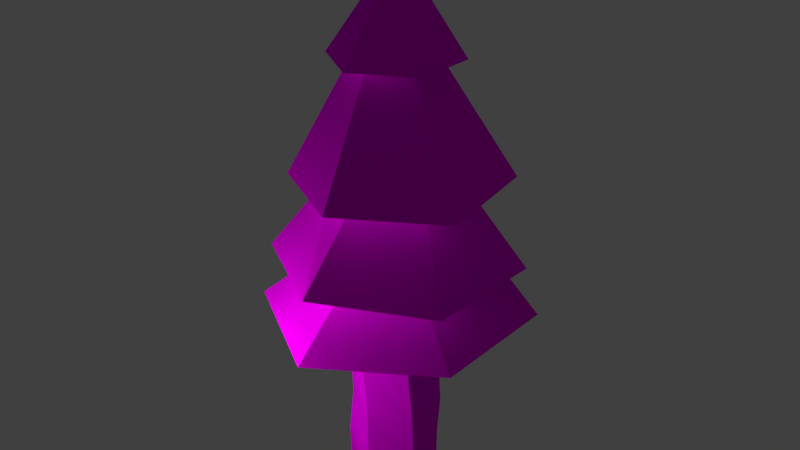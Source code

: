 # Source: Tree_01.blend  (saved by Blender 2.79.0; exported with 4.5.12 LTS)
import bpy
from mathutils import Matrix  # noqa: F401  (used for matrix-valued properties, if any)

bpy.ops.wm.read_factory_settings(use_empty=True)
scene = bpy.context.scene
scene.name = 'Scene'

# ---- collections
col_collection_1 = bpy.data.collections.new('Collection 1'); scene.collection.children.link(col_collection_1)

# ---- images (referenced by path relative to the original .blend; pixels are not part of the script)
import os
ASSET_DIR = os.environ.get("B2B_ASSET_DIR", "")  # directory of the original .blend (textures are referenced by path, not embedded)
HERE = os.path.dirname(os.path.abspath(__file__))  # packed textures are extracted next to this script under _unpacked/

def load_image(name, relpath, width, height, colorspace="sRGB"):
    """Load a texture the original file referenced (path relative to the .blend, or extracted next to this script)."""
    p = next((c for c in (os.path.join(HERE, relpath), os.path.join(ASSET_DIR, relpath)) if relpath and os.path.exists(c)), "")
    if p:
        img = bpy.data.images.load(p, check_existing=True)
        img.name = name
    else:  # same state as the original file: an image datablock whose file is absent (Cycles renders it pink)
        img = bpy.data.images.new(name, width, height)
        img.source = "FILE"
        img.filepath = "//" + (relpath or name)
    img.colorspace_settings.name = colorspace
    return img
img_treetexture_png = load_image('treeTexture.png', 'treeTexture.png', 1024, 1024, 'sRGB')

# ---- materials (node trees are filled in below, after node groups)
mat_material_002 = bpy.data.materials.new('Material.002')
mat_material_002.alpha_threshold = 0.0
mat_material_002.roughness = 0.5

# ---- material node trees
mat_material_002.use_nodes = True; mat_material_002.node_tree.nodes.clear()
_N = mat_material_002.node_tree.nodes; _L = mat_material_002.node_tree.links
n0 = _N.new('ShaderNodeOutputMaterial'); n0.name = 'Material Output'; n0.location = (300, 300)
n1 = _N.new('ShaderNodeBsdfDiffuse'); n1.name = 'Diffuse BSDF'; n1.location = (10, 300)
n2 = _N.new('ShaderNodeTexImage'); n2.name = 'Image Texture'; n2.location = (-367, 302)
n2.width = 140
n2.image = img_treetexture_png
_L.new(n1.outputs[0], n0.inputs[0])
_L.new(n2.outputs[0], n1.inputs[0])
n0.is_active_output = True

# ---- world
world_world = bpy.data.worlds.new('World'); scene.world = world_world
world_world.color = (0.05088, 0.05088, 0.05088)
world_world.use_sun_shadow = False
world_world.sun_shadow_jitter_overblur = 0.0
world_world.cycles.sampling_method = 'MANUAL'

# ---- lights
light_point = bpy.data.lights.new('Point', 'POINT')
light_point.transmission_factor = 0.0
light_point.energy = 188.0
light_point.shadow_buffer_clip_start = 0.5
light_point.shadow_soft_size = 0.1
light_point.shadow_maximum_resolution = 0.006
light_point.use_absolute_resolution = True

# ---- meshes
me_circle = bpy.data.meshes.new('Circle')
me_circle.from_pydata([(-0.002355, 0.6655, 0.0114), (-0.5609, 0.343, 0.0114), (-0.5609, -0.302, 0.0114), (-0.002355, -0.6245, 0.0114), (0.5562, -0.302, 0.0114), (0.5562, 0.343, 0.0114), (-0.07252, 0.6616, 0.4921), (-0.5927, 0.2803, 0.4921), (-0.5225, -0.3609, 0.4921), (0.06781, -0.6207, 0.4921), (0.588, -0.2393, 0.4921), (0.5178, 0.4018, 0.4921), (0.01429, 0.7175, 1.087), (-0.5443, 0.395, 1.087), (-0.5443, -0.25, 1.087), (0.01429, -0.5725, 1.087), (0.5729, -0.25, 1.087), (0.5729, 0.395, 1.087), (0.002357, 0.7165, 1.926), (-0.573, 0.4251, 1.926), (-0.6084, -0.2189, 1.926), (-0.06829, -0.5715, 1.926), (0.5071, -0.2801, 1.926), (0.5424, 0.3639, 1.926), (-0.009785, 0.7474, 2.637), (-0.5684, 0.4249, 2.637), (-0.5684, -0.2201, 2.637), (-0.009785, -0.5426, 2.637), (0.5488, -0.2201, 2.637), (0.5488, 0.4249, 2.637), (-0.009785, 2.226, 2.637), (-1.716, 0.9923, 2.637), (-1.643, -0.8827, 2.637), (-0.009785, -1.868, 2.568), (1.697, -0.8827, 2.637), (1.697, 1.088, 2.637), (0.01567, 0.9242, 3.493), (-0.7088, 0.5354, 3.493), (-0.7342, -0.2864, 3.493), (-0.03524, -0.7194, 3.493), (0.6892, -0.3305, 3.493), (0.7146, 0.4913, 3.493), (0.14, 1.887, 3.375), (-1.528, 1.101, 3.375), (-1.583, -0.742, 3.375), (-0.06506, -1.682, 3.444), (1.508, -0.8378, 3.375), (1.563, 0.9469, 3.375), (-0.08088, 0.8351, 4.742), (-0.6799, 0.4072, 4.742), (-0.6088, -0.3255, 4.742), (0.06132, -0.6303, 4.742), (0.6603, -0.2023, 4.742), (0.5892, 0.5303, 4.742), (-0.1635, 1.686, 4.623), (-1.458, 0.7613, 4.623), (-1.11, -0.8226, 4.623), (0.1439, -1.481, 4.623), (1.439, -0.4964, 4.539), (1.285, 1.027, 4.623), (-0.009785, 0.5987, 6.373), (-0.4395, 0.3505, 6.373), (-0.4395, -0.1457, 6.373), (-0.009785, -0.3938, 6.373), (0.42, -0.1457, 6.373), (0.42, 0.3505, 6.373), (-0.009785, 1.017, 6.238), (-0.9362, 0.5595, 6.238), (-0.8014, -0.3546, 6.238), (-0.07843, -0.8117, 6.238), (0.7818, -0.3546, 6.238), (0.7818, 0.5595, 6.238), (0.01554, 0.1024, 7.622)], [], [(0, 6, 11, 5), (4, 10, 9, 3), (2, 8, 7, 1), (5, 11, 10, 4), (3, 9, 8, 2), (1, 7, 6, 0), (8, 14, 13, 7), (11, 17, 16, 10), (9, 15, 14, 8), (7, 13, 12, 6), (6, 12, 17, 11), (10, 16, 15, 9), (13, 19, 18, 12), (12, 18, 23, 17), (16, 22, 21, 15), (14, 20, 19, 13), (17, 23, 22, 16), (15, 21, 20, 14), (23, 29, 28, 22), (21, 27, 26, 20), (19, 25, 24, 18), (18, 24, 29, 23), (22, 28, 27, 21), (20, 26, 25, 19), (29, 35, 34, 28), (27, 33, 32, 26), (25, 31, 30, 24), (24, 30, 35, 29), (28, 34, 33, 27), (26, 32, 31, 25), (30, 36, 41, 35), (34, 40, 39, 33), (32, 38, 37, 31), (35, 41, 40, 34), (33, 39, 38, 32), (31, 37, 36, 30), (41, 47, 46, 40), (39, 45, 44, 38), (37, 43, 42, 36), (36, 42, 47, 41), (40, 46, 45, 39), (38, 44, 43, 37), (42, 48, 53, 47), (46, 52, 51, 45), (44, 50, 49, 43), (47, 53, 52, 46), (45, 51, 50, 44), (43, 49, 48, 42), (53, 59, 58, 52), (51, 57, 56, 50), (49, 55, 54, 48), (48, 54, 59, 53), (52, 58, 57, 51), (50, 56, 55, 49), (54, 60, 65, 59), (58, 64, 63, 57), (56, 62, 61, 55), (59, 65, 64, 58), (57, 63, 62, 56), (55, 61, 60, 54), (65, 71, 70, 64), (63, 69, 68, 62), (61, 67, 66, 60), (60, 66, 71, 65), (64, 70, 69, 63), (62, 68, 67, 61), (70, 72, 69), (68, 72, 67), (71, 72, 70), (69, 72, 68), (67, 72, 66), (66, 72, 71)])
_uv = me_circle.uv_layers.new(name='UVMap')
_uv.uv.foreach_set('vector', [0.8121, 0.0403, 0.8165, 0.1869, 0.7733, 0.1867, 0.7696, 0.03905, 0.9806, 0.02246, 0.9848, 0.1684, 0.9428, 0.1677, 0.9382, 0.02393, 0.8961, 0.02952, 0.9013, 0.1725, 0.8593, 0.1808, 0.8542, 0.03652, 0.7696, 0.03905, 0.7733, 0.1867, 0.7303, 0.1826, 0.7268, 0.03521, 0.9382, 0.02393, 0.9428, 0.1677, 0.9013, 0.1725, 0.8961, 0.02952, 0.8542, 0.03652, 0.8593, 0.1808, 0.8165, 0.1869, 0.8121, 0.0403, 0.9013, 0.1725, 0.8971, 0.4471, 0.8541, 0.4555, 0.8593, 0.1808, 0.7733, 0.1867, 0.7705, 0.4583, 0.7286, 0.4572, 0.7303, 0.1826, 0.9428, 0.1677, 0.9403, 0.4407, 0.8971, 0.4471, 0.9013, 0.1725, 0.8593, 0.1808, 0.8541, 0.4555, 0.812, 0.46, 0.8165, 0.1869, 0.8165, 0.1869, 0.812, 0.46, 0.7705, 0.4583, 0.7733, 0.1867, 0.9848, 0.1684, 0.983, 0.4408, 0.9403, 0.4407, 0.9428, 0.1677, 0.8541, 0.4555, 0.8548, 0.7083, 0.8127, 0.7123, 0.812, 0.46, 0.812, 0.46, 0.8127, 0.7123, 0.7697, 0.7129, 0.7705, 0.4583, 0.983, 0.4408, 0.9788, 0.692, 0.9371, 0.6939, 0.9403, 0.4407, 0.8971, 0.4471, 0.896, 0.7007, 0.8548, 0.7083, 0.8541, 0.4555, 0.7705, 0.4583, 0.7697, 0.7129, 0.7268, 0.7121, 0.7286, 0.4572, 0.9403, 0.4407, 0.9371, 0.6939, 0.896, 0.7007, 0.8971, 0.4471, 0.7697, 0.7129, 0.7723, 0.9718, 0.7301, 0.9683, 0.7268, 0.7121, 0.9371, 0.6939, 0.9414, 0.9455, 0.8994, 0.9515, 0.896, 0.7007, 0.8548, 0.7083, 0.857, 0.9615, 0.8148, 0.9697, 0.8127, 0.7123, 0.8127, 0.7123, 0.8148, 0.9697, 0.7723, 0.9718, 0.7697, 0.7129, 0.9788, 0.692, 0.9832, 0.9449, 0.9414, 0.9455, 0.9371, 0.6939, 0.896, 0.7007, 0.8994, 0.9515, 0.857, 0.9615, 0.8548, 0.7083, 0.3813, 0.1335, 0.3376, 0.1806, 0.2572, 0.1028, 0.3623, 0.09091, 0.536, 0.1698, 0.5463, 0.2453, 0.4854, 0.2449, 0.4914, 0.1818, 0.4536, 0.1813, 0.4375, 0.2347, 0.3874, 0.2127, 0.4228, 0.1497, 0.4228, 0.1497, 0.3874, 0.2127, 0.3376, 0.1806, 0.3813, 0.1335, 0.585, 0.1546, 0.6624, 0.2262, 0.5463, 0.2453, 0.536, 0.1698, 0.4914, 0.1818, 0.4854, 0.2449, 0.4375, 0.2347, 0.4536, 0.1813, 0.3874, 0.2127, 0.3454, 0.2962, 0.2908, 0.2512, 0.3376, 0.1806, 0.6624, 0.2262, 0.6125, 0.3448, 0.5426, 0.336, 0.5463, 0.2453, 0.4854, 0.2449, 0.4746, 0.3361, 0.4115, 0.3052, 0.4375, 0.2347, 0.3376, 0.1806, 0.2908, 0.2512, 0.2337, 0.1958, 0.2572, 0.1028, 0.5463, 0.2453, 0.5426, 0.336, 0.4746, 0.3361, 0.4854, 0.2449, 0.4375, 0.2347, 0.4115, 0.3052, 0.3454, 0.2962, 0.3874, 0.2127, 0.2908, 0.2512, 0.2548, 0.3181, 0.1221, 0.2342, 0.2337, 0.1958, 0.5426, 0.336, 0.5356, 0.4002, 0.4649, 0.3838, 0.4746, 0.3361, 0.4115, 0.3052, 0.4022, 0.3696, 0.324, 0.3492, 0.3454, 0.2962, 0.3454, 0.2962, 0.324, 0.3492, 0.2548, 0.3181, 0.2908, 0.2512, 0.6125, 0.3448, 0.6435, 0.4003, 0.5356, 0.4002, 0.5426, 0.336, 0.4746, 0.3361, 0.4649, 0.3838, 0.4022, 0.3696, 0.4115, 0.3052, 0.324, 0.3492, 0.2914, 0.4946, 0.2086, 0.4736, 0.2548, 0.3181, 0.6435, 0.4003, 0.5935, 0.5112, 0.522, 0.5196, 0.5356, 0.4002, 0.4649, 0.3838, 0.4438, 0.534, 0.3701, 0.512, 0.4022, 0.3696, 0.2548, 0.3181, 0.2086, 0.4736, 0.1157, 0.4594, 0.1221, 0.2342, 0.5356, 0.4002, 0.522, 0.5196, 0.4438, 0.534, 0.4649, 0.3838, 0.4022, 0.3696, 0.3701, 0.512, 0.2914, 0.4946, 0.324, 0.3492, 0.2086, 0.4736, 0.1985, 0.5852, 0.03575, 0.5599, 0.1157, 0.4594, 0.522, 0.5196, 0.5149, 0.6028, 0.4521, 0.5922, 0.4438, 0.534, 0.3701, 0.512, 0.3695, 0.5884, 0.2926, 0.5867, 0.2914, 0.4946, 0.2914, 0.4946, 0.2926, 0.5867, 0.1985, 0.5852, 0.2086, 0.4736, 0.5935, 0.5112, 0.6624, 0.6031, 0.5149, 0.6028, 0.522, 0.5196, 0.4438, 0.534, 0.4521, 0.5922, 0.3695, 0.5884, 0.3701, 0.512, 0.2926, 0.5867, 0.3013, 0.7656, 0.2364, 0.7681, 0.1985, 0.5852, 0.6624, 0.6031, 0.5223, 0.7954, 0.464, 0.7762, 0.5149, 0.6028, 0.4521, 0.5922, 0.4106, 0.7559, 0.356, 0.7467, 0.3695, 0.5884, 0.1985, 0.5852, 0.2364, 0.7681, 0.162, 0.7828, 0.03575, 0.5599, 0.5149, 0.6028, 0.464, 0.7762, 0.4106, 0.7559, 0.4521, 0.5922, 0.3695, 0.5884, 0.356, 0.7467, 0.3013, 0.7656, 0.2926, 0.5867, 0.2364, 0.7681, 0.2546, 0.814, 0.1468, 0.8587, 0.162, 0.7828, 0.464, 0.7762, 0.4514, 0.8059, 0.4081, 0.7937, 0.4106, 0.7559, 0.356, 0.7467, 0.3624, 0.7948, 0.3077, 0.7956, 0.3013, 0.7656, 0.3013, 0.7656, 0.3077, 0.7956, 0.2546, 0.814, 0.2364, 0.7681, 0.5223, 0.7954, 0.534, 0.8347, 0.4514, 0.8059, 0.464, 0.7762, 0.4106, 0.7559, 0.4081, 0.7937, 0.3624, 0.7948, 0.356, 0.7467, 0.534, 0.8347, 0.3638, 0.943, 0.4514, 0.8059, 0.4081, 0.7937, 0.3638, 0.943, 0.3624, 0.7948, 0.2546, 0.814, 0.3638, 0.943, 0.1468, 0.8587, 0.4514, 0.8059, 0.3638, 0.943, 0.4081, 0.7937, 0.3624, 0.7948, 0.3638, 0.943, 0.3077, 0.7956, 0.3077, 0.7956, 0.3638, 0.943, 0.2546, 0.814])
me_circle.materials.append(mat_material_002)
me_circle.use_remesh_preserve_volume = False
me_circle.use_remesh_preserve_attributes = False
me_circle.use_mirror_vertex_groups = False
me_circle.update()

# ---- objects
ob_point = bpy.data.objects.new('Point', light_point)
ob_circle = bpy.data.objects.new('Circle', me_circle)

# ---- transforms, parenting, visibility, modifiers, constraints
ob_point.location = (-1.193, -3.077, 2.468)
ob_point.lineart.crease_threshold = 0.0
ob_circle.location = (0.0, 0.0, 0.0)
ob_circle.lineart.crease_threshold = 0.0

# ---- collection membership
col_collection_1.objects.link(ob_point)
col_collection_1.objects.link(ob_circle)

# ---- scene / render settings (as saved in the file)
scene.frame_start = 1; scene.frame_end = 250; scene.frame_set(1)
scene.render.engine = 'CYCLES'
scene.render.resolution_percentage = 50
scene.render.dither_intensity = 0.0
scene.cycles.use_denoising = False
scene.cycles.samples = 128
scene.cycles.sampling_pattern = 'TABULATED_SOBOL'
scene.cycles.use_adaptive_sampling = False
scene.cycles.use_light_tree = False
scene.cycles.blur_glossy = 0.0
scene.cycles.sample_clamp_indirect = 0.0
scene.view_settings.view_transform = 'Standard'
bpy.context.view_layer.update()

# ---- added for rendering (the .blend has no active camera): camera
cam_auto = bpy.data.cameras.new('AutoCamera')
cam_auto.lens = 50.0
cam_auto.sensor_width = 36.0
cam_auto.clip_end = 1000.0
ob_auto_camera = bpy.data.objects.new('AutoCamera', cam_auto)
scene.collection.objects.link(ob_auto_camera)
ob_auto_camera.location = (8.58696, -10.1371, 10.6943)
ob_auto_camera.rotation_euler = (1.09748, -7.21219e-08, 0.694738)
scene.camera = ob_auto_camera
bpy.context.view_layer.update()
